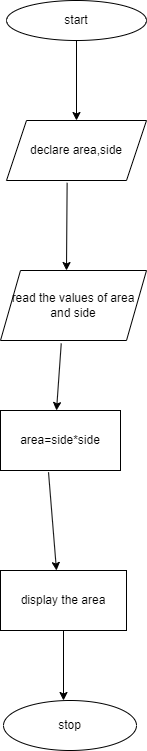

The diagram above was exported from draw.io. Its source (the exported page's mxGraphModel, read from the mxfile embedded in the PNG):
<mxGraphModel dx="794" dy="509" grid="1" gridSize="10" guides="1" tooltips="1" connect="1" arrows="1" fold="1" page="1" pageScale="1" pageWidth="827" pageHeight="1169" math="0" shadow="0">
  <root>
    <mxCell id="0" />
    <mxCell id="1" parent="0" />
    <mxCell id="zoiqIjn5bkHqrvFTGQka-1" value="start" style="ellipse;whiteSpace=wrap;html=1;" vertex="1" parent="1">
      <mxGeometry x="360" y="50" width="140" height="40" as="geometry" />
    </mxCell>
    <mxCell id="zoiqIjn5bkHqrvFTGQka-2" value="" style="endArrow=classic;html=1;rounded=0;exitX=0.5;exitY=1;exitDx=0;exitDy=0;" edge="1" parent="1" source="zoiqIjn5bkHqrvFTGQka-1">
      <mxGeometry width="50" height="50" relative="1" as="geometry">
        <mxPoint x="380" y="290" as="sourcePoint" />
        <mxPoint x="430" y="170" as="targetPoint" />
      </mxGeometry>
    </mxCell>
    <mxCell id="zoiqIjn5bkHqrvFTGQka-3" value="declare area,side" style="shape=parallelogram;perimeter=parallelogramPerimeter;whiteSpace=wrap;html=1;fixedSize=1;" vertex="1" parent="1">
      <mxGeometry x="360" y="170" width="140" height="60" as="geometry" />
    </mxCell>
    <mxCell id="zoiqIjn5bkHqrvFTGQka-4" value="" style="endArrow=classic;html=1;rounded=0;exitX=0.433;exitY=1.039;exitDx=0;exitDy=0;exitPerimeter=0;" edge="1" parent="1" source="zoiqIjn5bkHqrvFTGQka-3">
      <mxGeometry width="50" height="50" relative="1" as="geometry">
        <mxPoint x="380" y="390" as="sourcePoint" />
        <mxPoint x="420" y="320" as="targetPoint" />
      </mxGeometry>
    </mxCell>
    <mxCell id="zoiqIjn5bkHqrvFTGQka-5" value="read the values of area and side" style="shape=parallelogram;perimeter=parallelogramPerimeter;whiteSpace=wrap;html=1;fixedSize=1;" vertex="1" parent="1">
      <mxGeometry x="354" y="320" width="146" height="70" as="geometry" />
    </mxCell>
    <mxCell id="zoiqIjn5bkHqrvFTGQka-6" value="" style="endArrow=classic;html=1;rounded=0;exitX=0.416;exitY=1.043;exitDx=0;exitDy=0;exitPerimeter=0;" edge="1" parent="1" source="zoiqIjn5bkHqrvFTGQka-5">
      <mxGeometry width="50" height="50" relative="1" as="geometry">
        <mxPoint x="380" y="480" as="sourcePoint" />
        <mxPoint x="410" y="460" as="targetPoint" />
      </mxGeometry>
    </mxCell>
    <mxCell id="zoiqIjn5bkHqrvFTGQka-7" value="area=side*side" style="rounded=0;whiteSpace=wrap;html=1;" vertex="1" parent="1">
      <mxGeometry x="354" y="460" width="120" height="60" as="geometry" />
    </mxCell>
    <mxCell id="zoiqIjn5bkHqrvFTGQka-8" value="" style="endArrow=classic;html=1;rounded=0;exitX=0.4;exitY=1.028;exitDx=0;exitDy=0;exitPerimeter=0;" edge="1" parent="1" source="zoiqIjn5bkHqrvFTGQka-7">
      <mxGeometry width="50" height="50" relative="1" as="geometry">
        <mxPoint x="380" y="680" as="sourcePoint" />
        <mxPoint x="410" y="620" as="targetPoint" />
      </mxGeometry>
    </mxCell>
    <mxCell id="zoiqIjn5bkHqrvFTGQka-9" value="display the area" style="rounded=0;whiteSpace=wrap;html=1;" vertex="1" parent="1">
      <mxGeometry x="354" y="620" width="126" height="60" as="geometry" />
    </mxCell>
    <mxCell id="zoiqIjn5bkHqrvFTGQka-10" value="" style="endArrow=classic;html=1;rounded=0;exitX=0.5;exitY=1;exitDx=0;exitDy=0;" edge="1" parent="1" source="zoiqIjn5bkHqrvFTGQka-9">
      <mxGeometry width="50" height="50" relative="1" as="geometry">
        <mxPoint x="380" y="680" as="sourcePoint" />
        <mxPoint x="417" y="750" as="targetPoint" />
      </mxGeometry>
    </mxCell>
    <mxCell id="zoiqIjn5bkHqrvFTGQka-11" value="stop" style="ellipse;whiteSpace=wrap;html=1;" vertex="1" parent="1">
      <mxGeometry x="357" y="750" width="133" height="50" as="geometry" />
    </mxCell>
  </root>
</mxGraphModel>